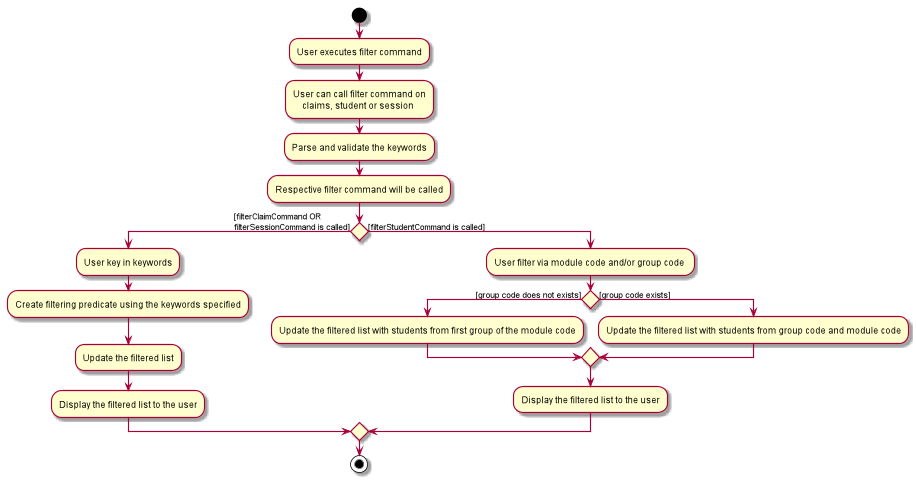

The diagram above was rendered by PlantUML. Its source (embedded in the PNG):
@startuml
start
:User executes filter command;

:User can call filter command on
    claims, student or session;

:Parse and validate the keywords;

:Respective filter command will be called;

if () then ([filterClaimCommand OR
filterSessionCommand is called])
    :User key in keywords;
    :Create filtering predicate using the keywords specified;
    :Update the filtered list;
    :Display the filtered list to the user;


else ([filterStudentCommand is called])
    :User filter via module code and/or group code ;
    
    if () then ([group code does not exists]) 
       :Update the filtered list with students from first group of the module code;
    else ([group code exists])
       :Update the filtered list with students from group code and module code;
       
endif
:Display the filtered list to the user;

endif

stop
@enduml